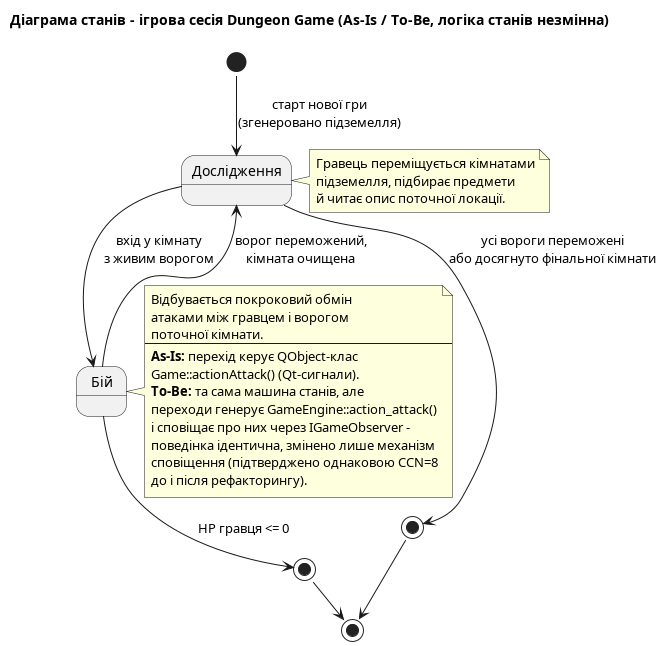

The diagram above was rendered by PlantUML. Its source (embedded in the PNG):
@startuml
!pragma layout smetana
title Діаграма станів - ігрова сесія Dungeon Game (As-Is / To-Be, логіка станів незмінна)

state "Дослідження" as Exploring
state "Бій" as Combat
state "Перемога" as Victory <<end>>
state "Поразка" as Defeat <<end>>

[*] --> Exploring : старт нової гри\n(згенеровано підземелля)

Exploring --> Combat : вхід у кімнату\nз живим ворогом
Combat --> Exploring : ворог переможений,\nкімната очищена
Combat --> Defeat : HP гравця <= 0
Exploring --> Victory : усі вороги переможені\nабо досягнуто фінальної кімнати

Victory --> [*]
Defeat --> [*]

note right of Exploring
  Гравець переміщується кімнатами
  підземелля, підбирає предмети
  й читає опис поточної локації.
end note

note right of Combat
  Відбувається покроковий обмін
  атаками між гравцем і ворогом
  поточної кімнати.
  --
  <b>As-Is:</b> перехід керує QObject-клас
  Game::actionAttack() (Qt-сигнали).
  <b>To-Be:</b> та сама машина станів, але
  переходи генерує GameEngine::action_attack()
  і сповіщає про них через IGameObserver -
  поведінка ідентична, змінено лише механізм
  сповіщення (підтверджено однаковою CCN=8
  до і після рефакторингу).
end note

@enduml